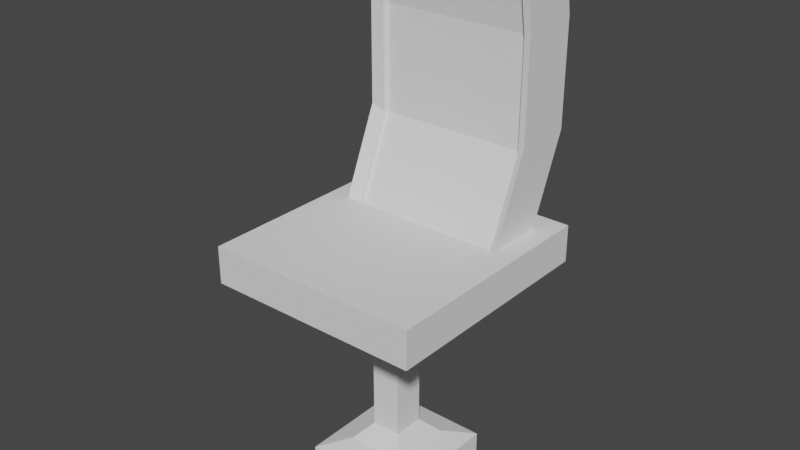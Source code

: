 # Source: chair.blend  (saved by Blender 2.92.15; exported with 4.5.12 LTS)
import bpy
from mathutils import Matrix  # noqa: F401  (used for matrix-valued properties, if any)

bpy.ops.wm.read_factory_settings(use_empty=True)
scene = bpy.context.scene
scene.name = 'Scene'

# ---- collections
col_collection = bpy.data.collections.new('Collection'); scene.collection.children.link(col_collection)

# ---- world
world_world = bpy.data.worlds.new('World'); scene.world = world_world
world_world.use_nodes = True; world_world.node_tree.nodes.clear()
_N = world_world.node_tree.nodes; _L = world_world.node_tree.links
n0 = _N.new('ShaderNodeOutputWorld'); n0.name = 'World Output'; n0.location = (300, 300)
n1 = _N.new('ShaderNodeBackground'); n1.name = 'Background'; n1.location = (10, 300)
n1.inputs[0].default_value = (0.05088, 0.05088, 0.05088, 1.0)
_L.new(n1.outputs[0], n0.inputs[0])
n0.is_active_output = True
world_world.color = (0.05088, 0.05088, 0.05088)
world_world.use_sun_shadow = False
world_world.sun_shadow_jitter_overblur = 0.0

# ---- meshes
me_cube_006 = bpy.data.meshes.new('Cube.006')
me_cube_006.from_pydata([(5.688, -7.683, 11.5), (5.688, -7.683, 13.5), (5.688, 4.759, 11.5), (5.688, 4.759, 13.5), (-5.834, -7.683, 13.5), (2.765, 1.602, 9.263), (2.765, -4.526, 9.263), (-2.91, 1.602, 9.263), (1.415, 0.1447, 9.263), (1.415, -3.069, 9.263), (-1.561, 0.1447, 9.263), (-1.561, -3.069, 9.263), (0.7265, -0.5991, 9.263), (0.7265, -2.325, 9.263), (-0.8718, -2.325, 9.263), (0.7265, -0.5991, 2.531), (0.7265, -2.325, 2.531), (-0.8718, -0.5991, 2.531), (-0.8718, -2.325, 2.531), (1.483, 0.2183, 1.681), (1.483, -3.142, 1.681), (-1.629, 0.2183, 1.681), (-1.629, -3.142, 1.681), (2.864, 1.71, 1.241), (2.864, -4.634, 1.241), (-3.01, 1.71, 1.241), (2.864, 1.71, 0.01442), (2.864, -4.634, 0.01442), (-3.01, 1.71, 0.01442), (-3.01, -4.634, 0.01442), (4.556, 0.1957, 13.5), (4.556, 3.346, 13.5), (4.641, 1.344, 27.93), (4.641, 4.493, 27.93), (-4.617, 4.493, 27.93), (-4.617, 1.344, 27.93), (-3.975, 0.2385, 13.16), (4.208, 0.2385, 13.16), (4.293, 1.386, 27.63), (-3.975, 0.4872, 13.16), (4.208, 0.4872, 13.16), (-3.89, 1.635, 27.63), (4.293, 1.635, 27.63), (-4.659, 5.288, 23.73), (4.598, 2.138, 23.73), (4.598, 5.288, 23.73), (4.25, 2.18, 23.41), (-3.933, 2.429, 23.41), (4.25, 2.429, 23.41), (4.577, 5.304, 18.11), (-3.954, 2.197, 17.78), (-3.954, 2.446, 17.78), (4.577, 2.154, 18.11), (4.229, 2.197, 17.78), (4.229, 2.446, 17.78), (-5.834, 4.759, 13.5), (-5.834, 4.759, 11.5), (-5.834, -7.683, 11.5), (-2.91, -4.526, 9.263), (-0.8718, -0.5991, 9.263), (-3.01, -4.634, 1.241), (-4.701, 3.346, 13.5), (-4.701, 0.1957, 13.5), (-4.68, 2.154, 18.11), (-3.89, 1.386, 27.63), (-4.68, 5.304, 18.11), (-4.659, 2.138, 23.73), (-3.933, 2.18, 23.41)], [], [(0, 2, 3, 1), (2, 56, 55, 3), (57, 0, 1, 4), (57, 58, 6, 0), (4, 62, 61, 55), (6, 9, 8, 5), (2, 5, 7, 56), (0, 6, 5, 2), (11, 14, 13, 9), (58, 11, 9, 6), (5, 8, 10, 7), (7, 10, 11, 58), (8, 12, 59, 10), (10, 59, 14, 11), (9, 13, 12, 8), (18, 22, 20, 16), (13, 16, 15, 12), (14, 18, 16, 13), (12, 15, 17, 59), (19, 23, 25, 21), (15, 19, 21, 17), (16, 20, 19, 15), (20, 24, 23, 19), (22, 60, 24, 20), (26, 27, 29, 28), (24, 27, 26, 23), (60, 29, 27, 24), (23, 26, 28, 25), (3, 31, 30, 1), (1, 30, 62, 4), (55, 61, 31, 3), (34, 35, 32, 33), (45, 33, 32, 44), (43, 34, 33, 45), (64, 41, 42, 38), (35, 64, 38, 32), (30, 37, 36, 62), (52, 53, 37, 30), (48, 42, 41, 47), (67, 47, 41, 64), (37, 40, 39, 36), (53, 54, 40, 37), (38, 42, 48, 46), (50, 51, 47, 67), (54, 48, 47, 51), (32, 38, 46, 44), (65, 43, 45, 49), (63, 50, 67, 66), (49, 45, 44, 52), (31, 49, 52, 30), (62, 36, 50, 63), (61, 65, 49, 31), (40, 54, 51, 39), (36, 39, 51, 50), (46, 48, 54, 53), (44, 46, 53, 52), (56, 57, 4, 55), (56, 7, 58, 57), (59, 17, 18, 14), (17, 21, 22, 18), (25, 28, 29, 60), (21, 25, 60, 22), (66, 35, 34, 43), (66, 67, 64, 35), (63, 66, 43, 65), (62, 63, 65, 61)])
_uv = me_cube_006.uv_layers.new(name='UVMap')
_uv.uv.foreach_set('vector', [0.375, 0.0, 0.375, 0.25, 0.625, 0.25, 0.625, 0.0, 0.375, 0.25, 0.375, 0.5, 0.625, 0.5, 0.625, 0.25, 0.375, 0.75, 0.375, 1.0, 0.625, 1.0, 0.625, 0.75, 0.375, 0.75, 0.375, 0.75, 0.375, 1.0, 0.375, 1.0, 0.625, 0.75, 0.625, 0.75, 0.625, 0.5, 0.625, 0.5, 0.375, 0.0, 0.375, 0.0, 0.375, 0.25, 0.375, 0.25, 0.375, 0.25, 0.375, 0.25, 0.375, 0.5, 0.375, 0.5, 0.375, 0.0, 0.375, 0.0, 0.375, 0.25, 0.375, 0.25, 0.375, 0.75, 0.375, 0.75, 0.375, 1.0, 0.375, 1.0, 0.375, 0.75, 0.375, 0.75, 0.375, 1.0, 0.375, 1.0, 0.375, 0.25, 0.375, 0.25, 0.375, 0.5, 0.375, 0.5, 0.375, 0.5, 0.375, 0.5, 0.375, 0.75, 0.375, 0.75, 0.375, 0.25, 0.375, 0.25, 0.375, 0.5, 0.375, 0.5, 0.375, 0.5, 0.375, 0.5, 0.375, 0.75, 0.375, 0.75, 0.375, 0.0, 0.375, 0.0, 0.375, 0.25, 0.375, 0.25, 0.375, 0.75, 0.375, 0.75, 0.375, 1.0, 0.375, 1.0, 0.375, 0.0, 0.375, 0.0, 0.375, 0.25, 0.375, 0.25, 0.375, 0.75, 0.375, 0.75, 0.375, 1.0, 0.375, 1.0, 0.375, 0.25, 0.375, 0.25, 0.375, 0.5, 0.375, 0.5, 0.375, 0.25, 0.375, 0.25, 0.375, 0.5, 0.375, 0.5, 0.375, 0.25, 0.375, 0.25, 0.375, 0.5, 0.375, 0.5, 0.375, 0.0, 0.375, 0.0, 0.375, 0.25, 0.375, 0.25, 0.375, 0.0, 0.375, 0.0, 0.375, 0.25, 0.375, 0.25, 0.375, 0.75, 0.375, 0.75, 0.375, 1.0, 0.375, 1.0, 0.125, 0.5, 0.125, 0.75, 0.375, 0.75, 0.375, 0.5, 0.375, 0.0, 0.375, 0.0, 0.375, 0.25, 0.375, 0.25, 0.375, 0.75, 0.375, 0.75, 0.375, 1.0, 0.375, 1.0, 0.375, 0.25, 0.375, 0.25, 0.375, 0.5, 0.375, 0.5, 0.625, 0.25, 0.625, 0.25, 0.625, 0.0, 0.625, 0.0, 0.625, 1.0, 0.625, 1.0, 0.625, 0.75, 0.625, 0.75, 0.625, 0.5, 0.625, 0.5, 0.625, 0.25, 0.625, 0.25, 0.625, 0.5, 0.625, 0.75, 0.875, 0.75, 0.875, 0.5, 0.625, 0.25, 0.625, 0.25, 0.625, 0.0, 0.625, 0.1086, 0.625, 0.5, 0.625, 0.5, 0.625, 0.25, 0.625, 0.25, 0.625, 0.75, 0.625, 0.75, 0.875, 0.75, 0.875, 0.75, 0.625, 0.75, 0.625, 0.75, 0.875, 0.75, 0.875, 0.75, 0.625, 1.0, 0.625, 1.0, 0.625, 0.75, 0.625, 0.75, 0.625, 0.1156, 0.625, 0.0, 0.625, 0.0, 0.625, 0.0, 0.625, 1.0, 0.625, 1.0, 0.625, 0.75, 0.625, 0.75, 0.625, 0.75, 0.625, 0.75, 0.625, 0.75, 0.625, 0.75, 0.625, 1.0, 0.625, 1.0, 0.625, 0.75, 0.625, 0.75, 0.625, 0.0, 0.625, 0.0, 0.625, 0.0, 0.625, 0.0, 0.625, 0.0, 0.625, 0.0, 0.625, 0.0, 0.625, 0.0, 0.625, 0.75, 0.625, 0.75, 0.625, 0.75, 0.625, 0.75, 0.625, 1.0, 0.625, 1.0, 0.625, 0.75, 0.625, 0.75, 0.625, 0.0, 0.625, 0.0, 0.625, 0.0, 0.625, 0.1086, 0.625, 0.5, 0.625, 0.5, 0.625, 0.25, 0.625, 0.25, 0.625, 0.6344, 0.625, 0.75, 0.625, 0.75, 0.625, 0.6414, 0.625, 0.25, 0.625, 0.25, 0.625, 0.1086, 0.625, 0.1156, 0.625, 0.25, 0.625, 0.25, 0.625, 0.1156, 0.625, 0.0, 0.625, 0.75, 0.625, 0.75, 0.625, 0.75, 0.625, 0.6344, 0.625, 0.5, 0.625, 0.5, 0.625, 0.25, 0.625, 0.25, 0.625, 1.0, 0.625, 1.0, 0.625, 0.75, 0.625, 0.75, 0.625, 0.75, 0.625, 0.75, 0.625, 0.75, 0.625, 0.75, 0.625, 0.0, 0.625, 0.0, 0.625, 0.0, 0.625, 0.0, 0.625, 0.1086, 0.625, 0.0, 0.625, 0.0, 0.625, 0.1156, 0.375, 0.5, 0.375, 0.75, 0.625, 0.75, 0.625, 0.5, 0.375, 0.5, 0.375, 0.5, 0.375, 0.75, 0.375, 0.75, 0.375, 0.5, 0.375, 0.5, 0.375, 0.75, 0.375, 0.75, 0.375, 0.5, 0.375, 0.5, 0.375, 0.75, 0.375, 0.75, 0.375, 0.5, 0.375, 0.5, 0.375, 0.75, 0.375, 0.75, 0.375, 0.5, 0.375, 0.5, 0.375, 0.75, 0.375, 0.75, 0.625, 0.6414, 0.625, 0.75, 0.625, 0.5, 0.625, 0.5, 0.625, 0.6414, 0.625, 0.75, 0.625, 0.75, 0.625, 0.75, 0.625, 0.6344, 0.625, 0.6414, 0.625, 0.5, 0.625, 0.5, 0.625, 0.75, 0.625, 0.6344, 0.625, 0.5, 0.625, 0.5])
me_cube_006.use_remesh_fix_poles = True
me_cube_006.use_remesh_preserve_attributes = False
me_cube_006.use_mirror_vertex_groups = False
me_cube_006.update()

# ---- objects
ob_chair = bpy.data.objects.new('chair', me_cube_006)

# ---- transforms, parenting, visibility, modifiers, constraints
ob_chair.location = (0.0, 0.0, 0.0)
ob_chair.lineart.crease_threshold = 0.0

# ---- collection membership
col_collection.objects.link(ob_chair)

# ---- scene / render settings (as saved in the file)
scene.frame_start = 1; scene.frame_end = 250; scene.frame_set(94)
scene.render.engine = 'BLENDER_EEVEE_NEXT'
scene.cycles.use_denoising = False
scene.cycles.samples = 128
scene.cycles.sampling_pattern = 'TABULATED_SOBOL'
scene.cycles.use_adaptive_sampling = False
scene.cycles.use_light_tree = False
scene.view_settings.view_transform = 'Filmic'
bpy.context.view_layer.update()

# ---- added for rendering (the .blend has no active camera and no usable light): camera, sun
cam_auto = bpy.data.cameras.new('AutoCamera')
cam_auto.lens = 50.0
cam_auto.sensor_width = 36.0
cam_auto.clip_end = 1000.0
ob_auto_camera = bpy.data.objects.new('AutoCamera', cam_auto)
scene.collection.objects.link(ob_auto_camera)
ob_auto_camera.location = (30.3433, -37.6889, 38.305)
ob_auto_camera.rotation_euler = (1.09748, -7.21219e-08, 0.694738)
scene.camera = ob_auto_camera
light_auto_sun = bpy.data.lights.new('AutoSun', 'SUN')
light_auto_sun.energy = 3.0
light_auto_sun.angle = 0.0523599
ob_auto_sun = bpy.data.objects.new('AutoSun', light_auto_sun)
scene.collection.objects.link(ob_auto_sun)
ob_auto_sun.rotation_euler = (0.872665, 0.174533, 0.523599)
bpy.context.view_layer.update()
